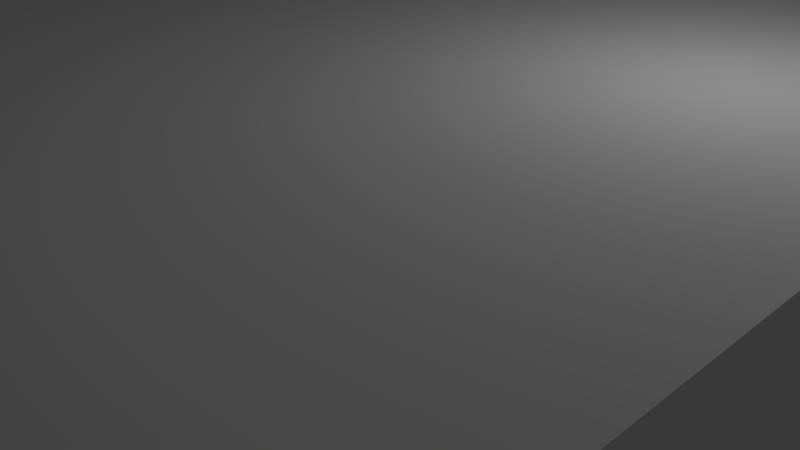 # Source: room_-_Copy.blend  (saved by Blender 2.66.1; exported with 4.5.12 LTS)
import bpy
from mathutils import Matrix  # noqa: F401  (used for matrix-valued properties, if any)

bpy.ops.wm.read_factory_settings(use_empty=True)
scene = bpy.context.scene
scene.name = 'Scene'

# ---- collections
col_collection_1 = bpy.data.collections.new('Collection 1'); scene.collection.children.link(col_collection_1)

# ---- world
world_world = bpy.data.worlds.new('World'); scene.world = world_world
world_world.color = (0.05088, 0.05088, 0.05088)
world_world.use_sun_shadow = False
world_world.sun_shadow_jitter_overblur = 0.0
world_world.cycles.sampling_method = 'MANUAL'
world_world.cycles.sample_map_resolution = 256

# ---- cameras
cam_camera = bpy.data.cameras.new('Camera')
cam_camera.clip_end = 100.0
cam_camera.lens = 35.0
cam_camera.sensor_width = 32.0
cam_camera.sensor_height = 18.0
cam_camera.ortho_scale = 7.314
cam_camera.dof.focus_distance = 0.0
cam_camera.dof.aperture_fstop = 128.0

# ---- lights
light_lamp = bpy.data.lights.new('Lamp', 'POINT')
light_lamp.transmission_factor = 0.0
light_lamp.cutoff_distance = 30.0
light_lamp.energy = 100.0
light_lamp.shadow_buffer_clip_start = 1.001
light_lamp.shadow_soft_size = 0.1
light_lamp.shadow_maximum_resolution = 0.006
light_lamp.use_absolute_resolution = True
light_lamp.cycles.use_multiple_importance_sampling = False

# ---- meshes
me_cube_001 = bpy.data.meshes.new('Cube.001')
me_cube_001.from_pydata([(-1.0, -1.0, -1.0), (-1.0, 1.0, -1.0), (1.0, 1.0, -1.0), (1.0, -1.0, -1.0), (-1.0, -1.0, 1.0), (-1.0, 1.0, 1.0), (1.0, 1.0, 1.0), (1.0, -1.0, 1.0)], [], [(4, 5, 1, 0), (5, 6, 2, 1), (6, 7, 3, 2), (7, 4, 0, 3), (0, 1, 2, 3), (7, 6, 5, 4)])
me_cube_001.use_remesh_preserve_volume = False
me_cube_001.use_remesh_preserve_attributes = False
me_cube_001.use_mirror_vertex_groups = False
me_cube_001.update()
me_icosphere = bpy.data.meshes.new('Icosphere')
me_icosphere.from_pydata([(0.0, 0.0, -1.0), (0.7236, -0.5257, -0.4472), (-0.2764, -0.8506, -0.4472), (-0.8944, 0.0, -0.4472), (-0.2764, 0.8506, -0.4472), (0.7236, 0.5257, -0.4472), (0.2764, -0.8506, 0.4472), (-0.7236, -0.5257, 0.4472), (-0.7236, 0.5257, 0.4472), (0.2764, 0.8506, 0.4472), (0.8944, 0.0, 0.4472), (0.0, 0.0, 1.0), (0.4253, -0.309, -0.8507), (0.2629, -0.809, -0.5257), (-0.1625, -0.5, -0.8507), (0.4253, 0.309, -0.8507), (0.8506, 0.0, -0.5257), (-0.6882, -0.5, -0.5257), (-0.5257, 0.0, -0.8507), (-0.6882, 0.5, -0.5257), (-0.1625, 0.5, -0.8507), (0.2629, 0.809, -0.5257), (0.9511, 0.309, 0.0), (0.9511, -0.309, 0.0), (0.5878, -0.809, 0.0), (0.0, -1.0, 0.0), (-0.5878, -0.809, 0.0), (-0.9511, -0.309, 0.0), (-0.9511, 0.309, 0.0), (-0.5878, 0.809, 0.0), (0.0, 1.0, 0.0), (0.5878, 0.809, 0.0), (0.6882, -0.5, 0.5257), (-0.2629, -0.809, 0.5257), (-0.8506, 0.0, 0.5257), (-0.2629, 0.809, 0.5257), (0.6882, 0.5, 0.5257), (0.5257, 0.0, 0.8507), (0.1625, -0.5, 0.8507), (-0.4253, -0.309, 0.8507), (-0.4253, 0.309, 0.8507), (0.1625, 0.5, 0.8507)], [], [(0, 12, 14), (1, 12, 16), (0, 14, 18), (0, 18, 20), (0, 20, 15), (1, 16, 23), (2, 13, 25), (3, 17, 27), (4, 19, 29), (5, 21, 31), (1, 23, 24), (2, 25, 26), (3, 27, 28), (4, 29, 30), (5, 31, 22), (6, 32, 38), (7, 33, 39), (8, 34, 40), (9, 35, 41), (10, 36, 37), (14, 13, 2), (14, 12, 13), (12, 1, 13), (16, 15, 5), (16, 12, 15), (12, 0, 15), (18, 17, 3), (18, 14, 17), (14, 2, 17), (20, 19, 4), (20, 18, 19), (18, 3, 19), (15, 21, 5), (15, 20, 21), (20, 4, 21), (23, 22, 10), (23, 16, 22), (16, 5, 22), (25, 24, 6), (25, 13, 24), (13, 1, 24), (27, 26, 7), (27, 17, 26), (17, 2, 26), (29, 28, 8), (29, 19, 28), (19, 3, 28), (31, 30, 9), (31, 21, 30), (21, 4, 30), (24, 32, 6), (24, 23, 32), (23, 10, 32), (26, 33, 7), (26, 25, 33), (25, 6, 33), (28, 34, 8), (28, 27, 34), (27, 7, 34), (30, 35, 9), (30, 29, 35), (29, 8, 35), (22, 36, 10), (22, 31, 36), (31, 9, 36), (38, 37, 11), (38, 32, 37), (32, 10, 37), (39, 38, 11), (39, 33, 38), (33, 6, 38), (40, 39, 11), (40, 34, 39), (34, 7, 39), (41, 40, 11), (41, 35, 40), (35, 8, 40), (37, 41, 11), (37, 36, 41), (36, 9, 41)])
me_icosphere.use_remesh_preserve_volume = False
me_icosphere.use_remesh_preserve_attributes = False
me_icosphere.use_mirror_vertex_groups = False
me_icosphere.update()
me_cube = bpy.data.meshes.new('Cube')
me_cube.from_pydata([(-1.0, -1.0, -1.0), (-1.0, 1.0, -1.0), (1.0, 1.0, -1.0), (1.0, -1.0, -1.0), (-1.0, -1.0, 1.0), (-1.0, 1.0, 1.0), (1.0, 1.0, 1.0), (1.0, -1.0, 1.0)], [], [(4, 5, 1, 0), (5, 6, 2, 1), (6, 7, 3, 2), (7, 4, 0, 3), (0, 1, 2, 3), (7, 6, 5, 4)])
_uv = me_cube.uv_layers.new(name='UVMap')
_uv.uv.foreach_set('vector', [0.002735, 0.7365, 0.0506, 0.7365, 0.0506, 0.8301, 0.002735, 0.8301, 0.002735, 0.7365, 0.0506, 0.7365, 0.0506, 0.8301, 0.002735, 0.8301, 0.002735, 0.7365, 0.0506, 0.7365, 0.0506, 0.8301, 0.002735, 0.8301, 0.002735, 0.7365, 0.0506, 0.7365, 0.0506, 0.8301, 0.002735, 0.8301, 0.002735, 0.7365, 0.0506, 0.7365, 0.0506, 0.8301, 0.002735, 0.8301, 0.002735, 0.7365, 0.0506, 0.7365, 0.0506, 0.8301, 0.002735, 0.8301])
_ca = me_cube.color_attributes.new('Col', 'BYTE_COLOR', 'CORNER')
_ca.data.foreach_set('color', [1.0, 1.0, 1.0, 1.0, 1.0, 1.0, 1.0, 1.0, 1.0, 1.0, 1.0, 1.0, 1.0, 1.0, 1.0, 1.0, 1.0, 1.0, 1.0, 1.0, 1.0, 1.0, 1.0, 1.0, 1.0, 1.0, 1.0, 1.0, 1.0, 1.0, 1.0, 1.0, 1.0, 1.0, 1.0, 1.0, 1.0, 1.0, 1.0, 1.0, 1.0, 1.0, 1.0, 1.0, 1.0, 1.0, 1.0, 1.0, 1.0, 1.0, 1.0, 1.0, 1.0, 1.0, 1.0, 1.0, 1.0, 1.0, 1.0, 1.0, 1.0, 1.0, 1.0, 1.0, 1.0, 1.0, 1.0, 1.0, 1.0, 1.0, 1.0, 1.0, 1.0, 1.0, 1.0, 1.0, 1.0, 1.0, 1.0, 1.0, 1.0, 1.0, 1.0, 1.0, 1.0, 1.0, 1.0, 1.0, 1.0, 1.0, 1.0, 1.0, 1.0, 1.0, 1.0, 1.0])
me_cube.use_remesh_preserve_volume = False
me_cube.use_remesh_preserve_attributes = False
me_cube.use_mirror_vertex_groups = False
me_cube.update()
me_walls = bpy.data.meshes.new('Walls')
me_walls.from_pydata([(-1.0, -1.0, -1.0), (-1.0, 1.0, -1.0), (1.0, 1.0, -1.0), (1.0, -1.0, -1.0), (-1.0, -1.0, 1.0), (-1.0, 1.0, 1.0), (1.0, 1.0, 1.0), (1.0, -1.0, 1.0), (-1.0, -0.3333, 1.0), (-1.0, 0.3333, 1.0), (-1.0, 1.0, 0.3333), (-1.0, 1.0, -0.3333), (-1.0, 0.3333, -1.0), (-1.0, -0.3333, -1.0), (-1.0, -1.0, -0.3333), (-1.0, -1.0, 0.3333), (-0.3333, 1.0, 1.0), (0.3333, 1.0, 1.0), (1.0, 1.0, 0.3333), (1.0, 1.0, -0.3333), (0.3333, 1.0, -1.0), (-0.3333, 1.0, -1.0), (1.0, -0.4898, 1.0), (1.0, -0.7718, 1.0), (1.0, -1.0, 0.3333), (1.0, -1.0, -0.3333), (1.0, -0.7718, -1.0), (1.0, -0.4433, -1.0), (0.3333, -1.0, 1.0), (-0.3333, -1.0, 1.0), (-0.3333, -1.0, -1.0), (0.3333, -1.0, -1.0), (-1.0, -0.3333, 0.3333), (-1.0, 0.3333, 0.3333), (-1.0, -0.3333, -0.3333), (-1.0, 0.3333, -0.3333), (-0.3333, 1.0, 0.3333), (0.3333, 1.0, 0.3333), (-0.3333, 1.0, -0.3333), (0.3333, 1.0, -0.3333), (1.0, -0.4433, 0.6847), (1.0, -0.7718, 0.6847), (1.0, -0.4433, -0.3333), (1.0, -0.7718, -0.3333), (0.3333, -1.0, 0.3333), (-0.3333, -1.0, 0.3333), (0.3333, -1.0, -0.3333), (-0.3333, -1.0, -0.3333), (-0.3333, -0.3333, -1.0), (-0.3333, 0.3333, -1.0), (0.3333, -0.3333, -1.0), (0.3333, 0.3333, -1.0), (0.3333, -0.3333, 1.0), (0.3333, 0.3333, 1.0), (-0.3333, -0.3333, 1.0), (-0.3333, 0.3333, 1.0)], [], [(35, 12, 1, 11), (39, 20, 2, 19), (43, 26, 3, 25), (47, 30, 0, 14), (51, 27, 2, 20), (55, 9, 5, 16), (9, 33, 10, 5), (33, 35, 11, 10), (4, 15, 32, 8), (8, 32, 33, 9), (15, 14, 34, 32), (32, 34, 35, 33), (14, 0, 13, 34), (34, 13, 12, 35), (17, 37, 18, 6), (37, 39, 19, 18), (5, 10, 36, 16), (16, 36, 37, 17), (10, 11, 38, 36), (36, 38, 39, 37), (11, 1, 21, 38), (38, 21, 20, 39), (23, 41, 24, 7), (41, 43, 25, 24), (6, 18, 40, 22), (22, 40, 41, 23), (18, 19, 42, 40), (19, 2, 27, 42), (29, 45, 15, 4), (45, 47, 14, 15), (7, 24, 44, 28), (28, 44, 45, 29), (24, 25, 46, 44), (44, 46, 47, 45), (25, 3, 31, 46), (46, 31, 30, 47), (12, 49, 21, 1), (49, 51, 20, 21), (0, 30, 48, 13), (13, 48, 49, 12), (30, 31, 50, 48), (48, 50, 51, 49), (31, 3, 26, 50), (50, 26, 27, 51), (22, 53, 17, 6), (53, 55, 16, 17), (7, 28, 52, 23), (23, 52, 53, 22), (28, 29, 54, 52), (52, 54, 55, 53), (29, 4, 8, 54), (54, 8, 9, 55)])
_uv = me_walls.uv_layers.new(name='UVMap')
_uv.uv.foreach_set('vector', [0.167, 0.8875, 0.167, 0.8322, -0.0001748, 0.8322, -0.0001749, 0.8875, 0.2218, 0.8915, 0.2218, 0.838, 0.332, 0.838, 0.332, 0.8915, 0.4414, 0.8945, 0.4414, 0.8435, 0.4985, 0.8435, 0.4985, 0.8945, 0.1086, 0.9453, 0.1086, 0.9993, 0.002428, 0.9993, 0.002428, 0.9453, 0.0, 0.0, 1.0, 0.0, 1.0, 1.0, 0.0, 1.0, 0.0915, 0.7635, 0.0585, 0.7635, 0.0585, 0.7305, 0.0915, 0.7305, 0.167, 0.9979, 0.167, 0.9427, -0.0001749, 0.9427, -0.0001749, 0.9979, 0.167, 0.9427, 0.167, 0.8875, -0.0001749, 0.8875, -0.0001749, 0.9427, 0.5013, 0.9979, 0.5013, 0.9427, 0.3342, 0.9427, 0.3342, 0.9979, 0.3342, 0.9979, 0.3342, 0.9427, 0.167, 0.9427, 0.167, 0.9979, 0.5013, 0.9427, 0.5013, 0.8875, 0.3342, 0.8875, 0.3342, 0.9427, 0.3342, 0.9427, 0.3342, 0.8875, 0.167, 0.8875, 0.167, 0.9427, 0.5013, 0.8875, 0.5013, 0.8322, 0.3342, 0.8322, 0.3342, 0.8875, 0.3342, 0.8875, 0.3342, 0.8322, 0.167, 0.8322, 0.167, 0.8875, 0.2218, 0.9987, 0.2218, 0.9451, 0.332, 0.9451, 0.332, 0.9987, 0.2218, 0.9451, 0.2218, 0.8915, 0.332, 0.8915, 0.332, 0.9451, 0.001371, 0.9987, 0.001371, 0.9451, 0.1116, 0.9451, 0.1116, 0.9987, 0.1116, 0.9987, 0.1116, 0.9451, 0.2218, 0.9451, 0.2218, 0.9987, 0.001371, 0.9451, 0.001371, 0.8915, 0.1116, 0.8915, 0.1116, 0.9451, 0.1116, 0.9451, 0.1116, 0.8915, 0.2218, 0.8915, 0.2218, 0.9451, 0.001371, 0.8915, 0.001371, 0.838, 0.1116, 0.838, 0.1116, 0.8915, 0.1116, 0.8915, 0.1116, 0.838, 0.2218, 0.838, 0.2218, 0.8915, 0.4414, 0.9965, 0.4414, 0.9724, 0.4985, 0.9455, 0.4985, 0.9965, 0.4414, 0.9724, 0.4414, 0.8945, 0.4985, 0.8945, 0.4985, 0.9455, -0.001834, 0.9965, -0.001834, 0.9455, 0.3592, 0.9724, 0.3709, 0.9965, 0.3709, 0.9965, 0.3592, 0.9724, 0.4414, 0.9724, 0.4414, 0.9965, -0.001834, 0.9455, -0.001834, 0.8945, 0.3592, 0.8945, 0.3592, 0.9724, -0.001834, 0.8945, -0.001834, 0.8435, 0.3592, 0.8435, 0.3592, 0.8945, 0.1086, 0.8373, 0.1086, 0.8913, 0.002428, 0.8913, 0.002428, 0.8373, 0.1086, 0.8913, 0.1086, 0.9453, 0.002428, 0.9453, 0.002428, 0.8913, 0.3209, 0.8373, 0.3209, 0.8913, 0.2147, 0.8913, 0.2147, 0.8373, 0.2147, 0.8373, 0.2147, 0.8913, 0.1086, 0.8913, 0.1086, 0.8373, 0.3209, 0.8913, 0.3209, 0.9453, 0.2147, 0.9453, 0.2147, 0.8913, 0.2147, 0.8913, 0.2147, 0.9453, 0.1086, 0.9453, 0.1086, 0.8913, 0.3209, 0.9453, 0.3209, 0.9993, 0.2147, 0.9993, 0.2147, 0.9453, 0.2147, 0.9453, 0.2147, 0.9993, 0.1086, 0.9993, 0.1086, 0.9453, 0.0, 0.0, 1.0, 0.0, 1.0, 1.0, 0.0, 1.0, 0.0, 0.0, 1.0, 0.0, 1.0, 1.0, 0.0, 1.0, 0.0, 0.0, 1.0, 0.0, 1.0, 1.0, 0.0, 1.0, 0.0, 0.0, 1.0, 0.0, 1.0, 1.0, 0.0, 1.0, 0.0, 0.0, 1.0, 0.0, 1.0, 1.0, 0.0, 1.0, 0.0, 0.0, 1.0, 0.0, 1.0, 1.0, 0.0, 1.0, 0.0, 0.0, 1.0, 0.0, 1.0, 1.0, 0.0, 1.0, 0.0, 0.0, 1.0, 0.0, 1.0, 1.0, 0.0, 1.0, 0.1575, 0.8042, 0.1245, 0.7635, 0.1245, 0.7305, 0.1575, 0.7305, 0.1245, 0.7635, 0.0915, 0.7635, 0.0915, 0.7305, 0.1245, 0.7305, 0.1575, 0.8295, 0.1245, 0.8295, 0.1245, 0.7965, 0.1575, 0.8182, 0.1575, 0.8182, 0.1245, 0.7965, 0.1245, 0.7635, 0.1575, 0.8042, 0.1245, 0.8295, 0.0915, 0.8295, 0.0915, 0.7965, 0.1245, 0.7965, 0.1245, 0.7965, 0.0915, 0.7965, 0.0915, 0.7635, 0.1245, 0.7635, 0.0915, 0.8295, 0.0585, 0.8295, 0.0585, 0.7965, 0.0915, 0.7965, 0.0915, 0.7965, 0.0585, 0.7965, 0.0585, 0.7635, 0.0915, 0.7635])
me_walls.use_remesh_preserve_volume = False
me_walls.use_remesh_preserve_attributes = False
me_walls.use_mirror_vertex_groups = False
me_walls.update()

# ---- objects
ob_bed = bpy.data.objects.new('Bed', me_cube_001)
ob_icosphere = bpy.data.objects.new('Icosphere', me_icosphere)
ob_door = bpy.data.objects.new('Door', me_cube)
ob_room = bpy.data.objects.new('Room', me_walls)
ob_lamp = bpy.data.objects.new('Lamp', light_lamp)
ob_camera = bpy.data.objects.new('Camera', cam_camera)

# ---- transforms, parenting, visibility, modifiers, constraints
ob_bed.location = (-4.766, 5.299, -2.292)
ob_bed.scale = (1.145, 2.424, 0.6223)
ob_bed.lineart.crease_threshold = 0.0
ob_icosphere.location = (5.784, -3.885, -0.3742)
ob_icosphere.scale = (0.1032, 0.1032, 0.1032)
ob_icosphere.lineart.crease_threshold = 0.0
ob_door.location = (5.944, -4.722, -0.4575)
ob_door.scale = (-0.1301, 1.271, -2.474)
ob_door.lineart.crease_threshold = 0.0
ob_room.location = (-0.00669, 5.42e-07, -0.01367)
ob_room.scale = (5.982, 7.824, 2.903)
ob_room.lineart.crease_threshold = 0.0
_m = ob_room.modifiers.new('Boolean', 'BOOLEAN')
_m.solver = 'FAST'
ob_lamp.location = (4.076, 1.005, 5.904)
ob_lamp.rotation_euler = (0.6503, 0.05522, 1.866)
ob_lamp.lock_rotations_4d = False
ob_lamp.empty_display_type = 'ARROWS'
ob_lamp.color = (0.0, 0.0, 0.0, 0.0)
ob_lamp.lineart.crease_threshold = 0.0
ob_camera.location = (7.481, -6.508, 5.344)
ob_camera.rotation_euler = (1.109, 0.01082, 0.8149)
ob_camera.lock_rotations_4d = False
ob_camera.empty_display_type = 'ARROWS'
ob_camera.color = (0.0, 0.0, 0.0, 0.0)
ob_camera.display_type = 'WIRE'
ob_camera.lineart.crease_threshold = 0.0

# ---- collection membership
col_collection_1.objects.link(ob_bed)
col_collection_1.objects.link(ob_icosphere)
col_collection_1.objects.link(ob_door)
col_collection_1.objects.link(ob_room)
col_collection_1.objects.link(ob_lamp)
col_collection_1.objects.link(ob_camera)

# ---- scene / render settings (as saved in the file)
scene.camera = ob_camera
scene.frame_start = 1; scene.frame_end = 250; scene.frame_set(1)
scene.render.engine = 'BLENDER_EEVEE_NEXT'
scene.render.image_settings.color_mode = 'RGB'
scene.render.image_settings.compression = 90
scene.render.resolution_percentage = 50
scene.render.dither_intensity = 0.0
scene.render.bake_margin = 2
scene.cycles.use_denoising = False
scene.cycles.samples = 10
scene.cycles.sampling_pattern = 'TABULATED_SOBOL'
scene.cycles.light_sampling_threshold = 0.0
scene.cycles.use_adaptive_sampling = False
scene.cycles.use_light_tree = False
scene.cycles.blur_glossy = 0.0
scene.cycles.volume_bounces = 1
scene.cycles.pixel_filter_type = 'GAUSSIAN'
scene.cycles.sample_clamp_indirect = 0.0
scene.view_settings.view_transform = 'Standard'
bpy.context.view_layer.update()
